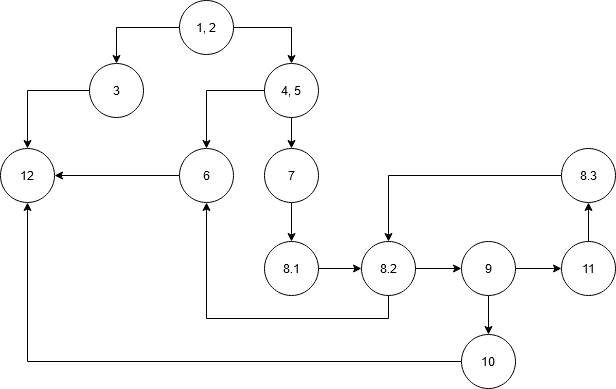

The diagram above was exported from draw.io. Its source (the exported page's mxGraphModel, read from the mxfile embedded in the PNG):
<mxGraphModel dx="868" dy="518" grid="0" gridSize="10" guides="1" tooltips="1" connect="1" arrows="1" fold="1" page="1" pageScale="1" pageWidth="850" pageHeight="1100" math="0" shadow="0">
  <root>
    <mxCell id="0" />
    <mxCell id="1" parent="0" />
    <mxCell id="5skYqT2frnarbmlFvJnO-5" style="edgeStyle=orthogonalEdgeStyle;rounded=0;orthogonalLoop=1;jettySize=auto;html=1;entryX=0.5;entryY=0;entryDx=0;entryDy=0;exitX=0;exitY=0.5;exitDx=0;exitDy=0;" edge="1" parent="1" source="5skYqT2frnarbmlFvJnO-1" target="5skYqT2frnarbmlFvJnO-3">
      <mxGeometry relative="1" as="geometry">
        <mxPoint x="361" y="34" as="sourcePoint" />
      </mxGeometry>
    </mxCell>
    <mxCell id="5skYqT2frnarbmlFvJnO-6" style="edgeStyle=orthogonalEdgeStyle;rounded=0;orthogonalLoop=1;jettySize=auto;html=1;entryX=0.5;entryY=0;entryDx=0;entryDy=0;exitX=1;exitY=0.5;exitDx=0;exitDy=0;" edge="1" parent="1" source="5skYqT2frnarbmlFvJnO-1" target="5skYqT2frnarbmlFvJnO-4">
      <mxGeometry relative="1" as="geometry">
        <mxPoint x="492" y="29" as="sourcePoint" />
        <Array as="points">
          <mxPoint x="492" y="34" />
        </Array>
      </mxGeometry>
    </mxCell>
    <mxCell id="5skYqT2frnarbmlFvJnO-1" value="1, 2" style="ellipse;whiteSpace=wrap;html=1;aspect=fixed;" vertex="1" parent="1">
      <mxGeometry x="380" y="7" width="54" height="54" as="geometry" />
    </mxCell>
    <mxCell id="5skYqT2frnarbmlFvJnO-13" style="edgeStyle=orthogonalEdgeStyle;rounded=0;orthogonalLoop=1;jettySize=auto;html=1;entryX=0.5;entryY=0;entryDx=0;entryDy=0;" edge="1" parent="1" source="5skYqT2frnarbmlFvJnO-3" target="5skYqT2frnarbmlFvJnO-7">
      <mxGeometry relative="1" as="geometry" />
    </mxCell>
    <mxCell id="5skYqT2frnarbmlFvJnO-3" value="3" style="ellipse;whiteSpace=wrap;html=1;aspect=fixed;" vertex="1" parent="1">
      <mxGeometry x="290" y="70" width="54" height="54" as="geometry" />
    </mxCell>
    <mxCell id="5skYqT2frnarbmlFvJnO-14" style="edgeStyle=orthogonalEdgeStyle;rounded=0;orthogonalLoop=1;jettySize=auto;html=1;entryX=0.5;entryY=0;entryDx=0;entryDy=0;" edge="1" parent="1" source="5skYqT2frnarbmlFvJnO-4" target="5skYqT2frnarbmlFvJnO-10">
      <mxGeometry relative="1" as="geometry" />
    </mxCell>
    <mxCell id="5skYqT2frnarbmlFvJnO-16" style="edgeStyle=orthogonalEdgeStyle;rounded=0;orthogonalLoop=1;jettySize=auto;html=1;entryX=0.5;entryY=0;entryDx=0;entryDy=0;" edge="1" parent="1" source="5skYqT2frnarbmlFvJnO-4" target="5skYqT2frnarbmlFvJnO-8">
      <mxGeometry relative="1" as="geometry" />
    </mxCell>
    <mxCell id="5skYqT2frnarbmlFvJnO-4" value="4, 5" style="ellipse;whiteSpace=wrap;html=1;aspect=fixed;" vertex="1" parent="1">
      <mxGeometry x="465" y="70" width="54" height="54" as="geometry" />
    </mxCell>
    <mxCell id="5skYqT2frnarbmlFvJnO-7" value="12" style="ellipse;whiteSpace=wrap;html=1;aspect=fixed;" vertex="1" parent="1">
      <mxGeometry x="201" y="155" width="54" height="54" as="geometry" />
    </mxCell>
    <mxCell id="5skYqT2frnarbmlFvJnO-17" style="edgeStyle=orthogonalEdgeStyle;rounded=0;orthogonalLoop=1;jettySize=auto;html=1;entryX=0.5;entryY=0;entryDx=0;entryDy=0;" edge="1" parent="1" source="5skYqT2frnarbmlFvJnO-8" target="5skYqT2frnarbmlFvJnO-9">
      <mxGeometry relative="1" as="geometry" />
    </mxCell>
    <mxCell id="5skYqT2frnarbmlFvJnO-8" value="7" style="ellipse;whiteSpace=wrap;html=1;aspect=fixed;" vertex="1" parent="1">
      <mxGeometry x="465" y="155" width="54" height="54" as="geometry" />
    </mxCell>
    <mxCell id="5skYqT2frnarbmlFvJnO-18" style="edgeStyle=orthogonalEdgeStyle;rounded=0;orthogonalLoop=1;jettySize=auto;html=1;entryX=0;entryY=0.5;entryDx=0;entryDy=0;" edge="1" parent="1" source="5skYqT2frnarbmlFvJnO-9" target="5skYqT2frnarbmlFvJnO-11">
      <mxGeometry relative="1" as="geometry" />
    </mxCell>
    <mxCell id="5skYqT2frnarbmlFvJnO-9" value="8.1" style="ellipse;whiteSpace=wrap;html=1;aspect=fixed;" vertex="1" parent="1">
      <mxGeometry x="465" y="248" width="54" height="54" as="geometry" />
    </mxCell>
    <mxCell id="5skYqT2frnarbmlFvJnO-15" style="edgeStyle=orthogonalEdgeStyle;rounded=0;orthogonalLoop=1;jettySize=auto;html=1;" edge="1" parent="1" source="5skYqT2frnarbmlFvJnO-10" target="5skYqT2frnarbmlFvJnO-7">
      <mxGeometry relative="1" as="geometry" />
    </mxCell>
    <mxCell id="5skYqT2frnarbmlFvJnO-10" value="6" style="ellipse;whiteSpace=wrap;html=1;aspect=fixed;" vertex="1" parent="1">
      <mxGeometry x="380" y="155" width="54" height="54" as="geometry" />
    </mxCell>
    <mxCell id="5skYqT2frnarbmlFvJnO-32" style="edgeStyle=orthogonalEdgeStyle;rounded=0;orthogonalLoop=1;jettySize=auto;html=1;" edge="1" parent="1" source="5skYqT2frnarbmlFvJnO-11" target="5skYqT2frnarbmlFvJnO-12">
      <mxGeometry relative="1" as="geometry" />
    </mxCell>
    <mxCell id="5skYqT2frnarbmlFvJnO-36" style="edgeStyle=orthogonalEdgeStyle;rounded=0;orthogonalLoop=1;jettySize=auto;html=1;entryX=0.5;entryY=1;entryDx=0;entryDy=0;" edge="1" parent="1" source="5skYqT2frnarbmlFvJnO-11" target="5skYqT2frnarbmlFvJnO-10">
      <mxGeometry relative="1" as="geometry">
        <Array as="points">
          <mxPoint x="589" y="325" />
          <mxPoint x="407" y="325" />
        </Array>
      </mxGeometry>
    </mxCell>
    <mxCell id="5skYqT2frnarbmlFvJnO-11" value="8.2" style="ellipse;whiteSpace=wrap;html=1;aspect=fixed;" vertex="1" parent="1">
      <mxGeometry x="562" y="248" width="54" height="54" as="geometry" />
    </mxCell>
    <mxCell id="5skYqT2frnarbmlFvJnO-33" style="edgeStyle=orthogonalEdgeStyle;rounded=0;orthogonalLoop=1;jettySize=auto;html=1;" edge="1" parent="1" source="5skYqT2frnarbmlFvJnO-12" target="5skYqT2frnarbmlFvJnO-26">
      <mxGeometry relative="1" as="geometry" />
    </mxCell>
    <mxCell id="5skYqT2frnarbmlFvJnO-35" style="edgeStyle=orthogonalEdgeStyle;rounded=0;orthogonalLoop=1;jettySize=auto;html=1;" edge="1" parent="1" source="5skYqT2frnarbmlFvJnO-12" target="5skYqT2frnarbmlFvJnO-20">
      <mxGeometry relative="1" as="geometry" />
    </mxCell>
    <mxCell id="5skYqT2frnarbmlFvJnO-12" value="9" style="ellipse;whiteSpace=wrap;html=1;aspect=fixed;" vertex="1" parent="1">
      <mxGeometry x="662" y="248" width="54" height="54" as="geometry" />
    </mxCell>
    <mxCell id="5skYqT2frnarbmlFvJnO-23" style="edgeStyle=orthogonalEdgeStyle;rounded=0;orthogonalLoop=1;jettySize=auto;html=1;entryX=0.5;entryY=1;entryDx=0;entryDy=0;" edge="1" parent="1" source="5skYqT2frnarbmlFvJnO-20" target="5skYqT2frnarbmlFvJnO-7">
      <mxGeometry relative="1" as="geometry" />
    </mxCell>
    <mxCell id="5skYqT2frnarbmlFvJnO-20" value="10" style="ellipse;whiteSpace=wrap;html=1;aspect=fixed;" vertex="1" parent="1">
      <mxGeometry x="662" y="341" width="54" height="54" as="geometry" />
    </mxCell>
    <mxCell id="5skYqT2frnarbmlFvJnO-30" style="edgeStyle=orthogonalEdgeStyle;rounded=0;orthogonalLoop=1;jettySize=auto;html=1;entryX=0.5;entryY=0;entryDx=0;entryDy=0;" edge="1" parent="1" source="5skYqT2frnarbmlFvJnO-25" target="5skYqT2frnarbmlFvJnO-11">
      <mxGeometry relative="1" as="geometry" />
    </mxCell>
    <mxCell id="5skYqT2frnarbmlFvJnO-25" value="8.3" style="ellipse;whiteSpace=wrap;html=1;aspect=fixed;" vertex="1" parent="1">
      <mxGeometry x="762" y="155" width="54" height="54" as="geometry" />
    </mxCell>
    <mxCell id="5skYqT2frnarbmlFvJnO-34" style="edgeStyle=orthogonalEdgeStyle;rounded=0;orthogonalLoop=1;jettySize=auto;html=1;" edge="1" parent="1" source="5skYqT2frnarbmlFvJnO-26" target="5skYqT2frnarbmlFvJnO-25">
      <mxGeometry relative="1" as="geometry" />
    </mxCell>
    <mxCell id="5skYqT2frnarbmlFvJnO-26" value="11" style="ellipse;whiteSpace=wrap;html=1;aspect=fixed;" vertex="1" parent="1">
      <mxGeometry x="762" y="248" width="54" height="54" as="geometry" />
    </mxCell>
  </root>
</mxGraphModel>